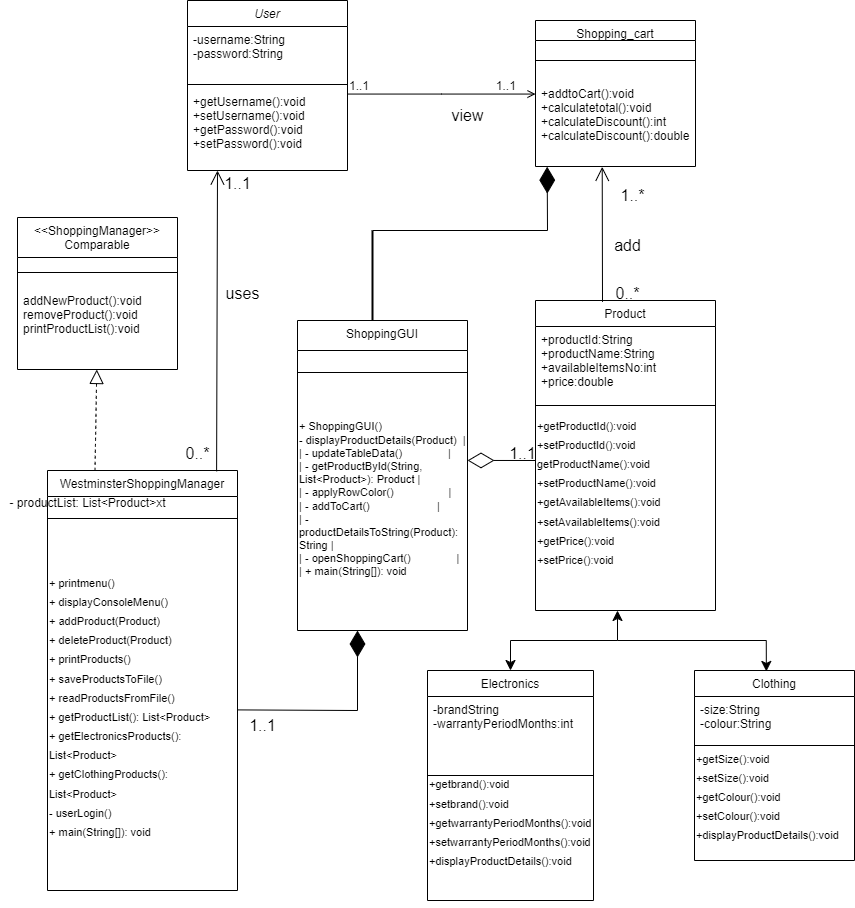

The diagram above was exported from draw.io. Its source (the exported page's mxGraphModel, read from the mxfile embedded in the PNG):
<mxGraphModel dx="1644" dy="582" grid="0" gridSize="10" guides="1" tooltips="1" connect="1" arrows="1" fold="1" page="0" pageScale="1" pageWidth="850" pageHeight="1100" math="0" shadow="0">
  <root>
    <mxCell id="0" />
    <mxCell id="1" parent="0" />
    <mxCell id="cVE3yz_0Wj3QlZ9opg2H-53" value="User" style="swimlane;fontStyle=2;align=center;verticalAlign=top;childLayout=stackLayout;horizontal=1;startSize=26;horizontalStack=0;resizeParent=1;resizeLast=0;collapsible=1;marginBottom=0;rounded=0;shadow=0;strokeWidth=1;" parent="1" vertex="1">
      <mxGeometry x="160" y="50" width="160" height="170" as="geometry">
        <mxRectangle x="230" y="140" width="160" height="26" as="alternateBounds" />
      </mxGeometry>
    </mxCell>
    <mxCell id="cVE3yz_0Wj3QlZ9opg2H-54" value="-username:String&#10;-password:String" style="text;align=left;verticalAlign=top;spacingLeft=4;spacingRight=4;overflow=hidden;rotatable=0;points=[[0,0.5],[1,0.5]];portConstraint=eastwest;rounded=0;shadow=0;html=0;" parent="cVE3yz_0Wj3QlZ9opg2H-53" vertex="1">
      <mxGeometry y="26" width="160" height="54" as="geometry" />
    </mxCell>
    <mxCell id="cVE3yz_0Wj3QlZ9opg2H-55" value="" style="line;html=1;strokeWidth=1;align=left;verticalAlign=middle;spacingTop=-1;spacingLeft=3;spacingRight=3;rotatable=0;labelPosition=right;points=[];portConstraint=eastwest;" parent="cVE3yz_0Wj3QlZ9opg2H-53" vertex="1">
      <mxGeometry y="80" width="160" height="8" as="geometry" />
    </mxCell>
    <mxCell id="cVE3yz_0Wj3QlZ9opg2H-56" value="+getUsername():void&#10;+setUsername():void&#10;+getPassword():void&#10;+setPassword():void" style="text;align=left;verticalAlign=top;spacingLeft=4;spacingRight=4;overflow=hidden;rotatable=0;points=[[0,0.5],[1,0.5]];portConstraint=eastwest;" parent="cVE3yz_0Wj3QlZ9opg2H-53" vertex="1">
      <mxGeometry y="88" width="160" height="82" as="geometry" />
    </mxCell>
    <mxCell id="cVE3yz_0Wj3QlZ9opg2H-57" value="&lt;&lt;ShoppingManager&gt;&gt;&#10;Comparable&#10;" style="swimlane;fontStyle=0;align=center;verticalAlign=top;childLayout=stackLayout;horizontal=1;startSize=40;horizontalStack=0;resizeParent=1;resizeLast=0;collapsible=1;marginBottom=0;rounded=0;shadow=0;strokeWidth=1;" parent="1" vertex="1">
      <mxGeometry x="-10" y="267" width="160" height="152" as="geometry">
        <mxRectangle x="130" y="380" width="160" height="26" as="alternateBounds" />
      </mxGeometry>
    </mxCell>
    <mxCell id="cVE3yz_0Wj3QlZ9opg2H-58" value="" style="line;html=1;strokeWidth=1;align=left;verticalAlign=middle;spacingTop=-1;spacingLeft=3;spacingRight=3;rotatable=0;labelPosition=right;points=[];portConstraint=eastwest;" parent="cVE3yz_0Wj3QlZ9opg2H-57" vertex="1">
      <mxGeometry y="40" width="160" height="30" as="geometry" />
    </mxCell>
    <mxCell id="cVE3yz_0Wj3QlZ9opg2H-59" value="addNewProduct():void&#10;removeProduct():void&#10;printProductList():void" style="text;align=left;verticalAlign=top;spacingLeft=4;spacingRight=4;overflow=hidden;rotatable=0;points=[[0,0.5],[1,0.5]];portConstraint=eastwest;" parent="cVE3yz_0Wj3QlZ9opg2H-57" vertex="1">
      <mxGeometry y="70" width="160" height="82" as="geometry" />
    </mxCell>
    <mxCell id="cVE3yz_0Wj3QlZ9opg2H-60" value="Product" style="swimlane;fontStyle=0;align=center;verticalAlign=top;childLayout=stackLayout;horizontal=1;startSize=26;horizontalStack=0;resizeParent=1;resizeLast=0;collapsible=1;marginBottom=0;rounded=0;shadow=0;strokeWidth=1;" parent="1" vertex="1">
      <mxGeometry x="508" y="350" width="180" height="310" as="geometry">
        <mxRectangle x="340" y="380" width="170" height="26" as="alternateBounds" />
      </mxGeometry>
    </mxCell>
    <mxCell id="cVE3yz_0Wj3QlZ9opg2H-61" value="+productId:String&#10;+productName:String&#10;+availableItemsNo:int&#10;+price:double" style="text;align=left;verticalAlign=top;spacingLeft=4;spacingRight=4;overflow=hidden;rotatable=0;points=[[0,0.5],[1,0.5]];portConstraint=eastwest;" parent="cVE3yz_0Wj3QlZ9opg2H-60" vertex="1">
      <mxGeometry y="26" width="180" height="74" as="geometry" />
    </mxCell>
    <mxCell id="cVE3yz_0Wj3QlZ9opg2H-62" value="" style="line;html=1;strokeWidth=1;align=left;verticalAlign=middle;spacingTop=-1;spacingLeft=3;spacingRight=3;rotatable=0;labelPosition=right;points=[];portConstraint=eastwest;" parent="cVE3yz_0Wj3QlZ9opg2H-60" vertex="1">
      <mxGeometry y="100" width="180" height="10" as="geometry" />
    </mxCell>
    <mxCell id="cVE3yz_0Wj3QlZ9opg2H-63" value="&lt;font style=&quot;font-size: 11px;&quot;&gt;+getProductId():void&lt;br&gt;+setProductId():void&lt;br&gt;getProductName():void&lt;br style=&quot;border-color: var(--border-color);&quot;&gt;+setProductName():void&lt;br&gt;+getAvailableItems():void&lt;br style=&quot;border-color: var(--border-color);&quot;&gt;+setAvailableItems():void&lt;br style=&quot;border-color: var(--border-color);&quot;&gt;+getPrice():void&lt;br style=&quot;border-color: var(--border-color);&quot;&gt;+setPrice():void&lt;br style=&quot;border-color: var(--border-color);&quot;&gt;&lt;br style=&quot;border-color: var(--border-color);&quot;&gt;&lt;br&gt;&lt;/font&gt;" style="text;strokeColor=none;fillColor=none;html=1;align=left;verticalAlign=middle;whiteSpace=wrap;rounded=0;fontSize=16;" parent="cVE3yz_0Wj3QlZ9opg2H-60" vertex="1">
      <mxGeometry y="110" width="180" height="200" as="geometry" />
    </mxCell>
    <mxCell id="cVE3yz_0Wj3QlZ9opg2H-64" value="" style="edgeStyle=segmentEdgeStyle;endArrow=classic;html=1;curved=0;rounded=0;endSize=8;startSize=8;fontSize=12;entryX=0.449;entryY=0.005;entryDx=0;entryDy=0;entryPerimeter=0;" parent="cVE3yz_0Wj3QlZ9opg2H-60" target="cVE3yz_0Wj3QlZ9opg2H-76" edge="1">
      <mxGeometry width="50" height="50" relative="1" as="geometry">
        <mxPoint x="82" y="340" as="sourcePoint" />
        <mxPoint x="132" y="290" as="targetPoint" />
      </mxGeometry>
    </mxCell>
    <mxCell id="cVE3yz_0Wj3QlZ9opg2H-65" value="Shopping_cart" style="swimlane;fontStyle=0;align=center;verticalAlign=top;childLayout=stackLayout;horizontal=1;startSize=20;horizontalStack=0;resizeParent=1;resizeLast=0;collapsible=1;marginBottom=0;rounded=0;shadow=0;strokeWidth=1;" parent="1" vertex="1">
      <mxGeometry x="508" y="70" width="160" height="146" as="geometry">
        <mxRectangle x="550" y="140" width="160" height="26" as="alternateBounds" />
      </mxGeometry>
    </mxCell>
    <mxCell id="cVE3yz_0Wj3QlZ9opg2H-66" value="" style="line;html=1;strokeWidth=1;align=left;verticalAlign=middle;spacingTop=-1;spacingLeft=3;spacingRight=3;rotatable=0;labelPosition=right;points=[];portConstraint=eastwest;" parent="cVE3yz_0Wj3QlZ9opg2H-65" vertex="1">
      <mxGeometry y="20" width="160" height="40" as="geometry" />
    </mxCell>
    <mxCell id="cVE3yz_0Wj3QlZ9opg2H-67" value="+addtoCart():void&#10;+calculatetotal():void&#10;+calculateDiscount():int&#10;+calculateDiscount():double&#10;" style="text;align=left;verticalAlign=top;spacingLeft=4;spacingRight=4;overflow=hidden;rotatable=0;points=[[0,0.5],[1,0.5]];portConstraint=eastwest;" parent="cVE3yz_0Wj3QlZ9opg2H-65" vertex="1">
      <mxGeometry y="60" width="160" height="86" as="geometry" />
    </mxCell>
    <mxCell id="cVE3yz_0Wj3QlZ9opg2H-68" value="" style="endArrow=open;shadow=0;strokeWidth=1;rounded=0;endFill=1;edgeStyle=elbowEdgeStyle;elbow=vertical;" parent="1" source="cVE3yz_0Wj3QlZ9opg2H-53" target="cVE3yz_0Wj3QlZ9opg2H-65" edge="1">
      <mxGeometry x="0.5" y="41" relative="1" as="geometry">
        <mxPoint x="380" y="192" as="sourcePoint" />
        <mxPoint x="540" y="192" as="targetPoint" />
        <mxPoint x="-40" y="32" as="offset" />
      </mxGeometry>
    </mxCell>
    <mxCell id="cVE3yz_0Wj3QlZ9opg2H-69" value="1..1" style="resizable=0;align=left;verticalAlign=bottom;labelBackgroundColor=none;fontSize=12;" parent="cVE3yz_0Wj3QlZ9opg2H-68" connectable="0" vertex="1">
      <mxGeometry x="-1" relative="1" as="geometry">
        <mxPoint as="offset" />
      </mxGeometry>
    </mxCell>
    <mxCell id="cVE3yz_0Wj3QlZ9opg2H-70" value="1..1" style="resizable=0;align=right;verticalAlign=bottom;labelBackgroundColor=none;fontSize=12;" parent="cVE3yz_0Wj3QlZ9opg2H-68" connectable="0" vertex="1">
      <mxGeometry x="1" relative="1" as="geometry">
        <mxPoint x="-18" as="offset" />
      </mxGeometry>
    </mxCell>
    <mxCell id="cVE3yz_0Wj3QlZ9opg2H-71" value="view" style="text;html=1;align=center;verticalAlign=middle;resizable=0;points=[];autosize=1;strokeColor=none;fillColor=none;fontSize=16;" parent="1" vertex="1">
      <mxGeometry x="410" y="150" width="60" height="30" as="geometry" />
    </mxCell>
    <mxCell id="cVE3yz_0Wj3QlZ9opg2H-72" value="Electronics" style="swimlane;fontStyle=0;align=center;verticalAlign=top;childLayout=stackLayout;horizontal=1;startSize=26;horizontalStack=0;resizeParent=1;resizeLast=0;collapsible=1;marginBottom=0;rounded=0;shadow=0;strokeWidth=1;" parent="1" vertex="1">
      <mxGeometry x="400" y="720" width="166" height="230" as="geometry">
        <mxRectangle x="340" y="380" width="170" height="26" as="alternateBounds" />
      </mxGeometry>
    </mxCell>
    <mxCell id="cVE3yz_0Wj3QlZ9opg2H-73" value="-brandString&#10;-warrantyPeriodMonths:int" style="text;align=left;verticalAlign=top;spacingLeft=4;spacingRight=4;overflow=hidden;rotatable=0;points=[[0,0.5],[1,0.5]];portConstraint=eastwest;" parent="cVE3yz_0Wj3QlZ9opg2H-72" vertex="1">
      <mxGeometry y="26" width="166" height="74" as="geometry" />
    </mxCell>
    <mxCell id="cVE3yz_0Wj3QlZ9opg2H-74" value="" style="line;html=1;strokeWidth=1;align=left;verticalAlign=middle;spacingTop=-1;spacingLeft=3;spacingRight=3;rotatable=0;labelPosition=right;points=[];portConstraint=eastwest;" parent="cVE3yz_0Wj3QlZ9opg2H-72" vertex="1">
      <mxGeometry y="100" width="166" height="10" as="geometry" />
    </mxCell>
    <mxCell id="cVE3yz_0Wj3QlZ9opg2H-75" value="&lt;font style=&quot;font-size: 11px;&quot;&gt;+getbrand():void&lt;br style=&quot;border-color: var(--border-color);&quot;&gt;+setbrand():void&lt;br style=&quot;border-color: var(--border-color);&quot;&gt;+getwarrantyPeriodMonths():void&lt;br&gt;+setwarrantyPeriodMonths():void&lt;br&gt;+displayProductDetails():void&lt;br style=&quot;border-color: var(--border-color);&quot;&gt;&lt;br style=&quot;border-color: var(--border-color);&quot;&gt;&lt;br&gt;&lt;/font&gt;" style="text;strokeColor=none;fillColor=none;html=1;align=left;verticalAlign=middle;whiteSpace=wrap;rounded=0;fontSize=16;" parent="cVE3yz_0Wj3QlZ9opg2H-72" vertex="1">
      <mxGeometry y="110" width="166" height="120" as="geometry" />
    </mxCell>
    <mxCell id="cVE3yz_0Wj3QlZ9opg2H-76" value="Clothing" style="swimlane;fontStyle=0;align=center;verticalAlign=top;childLayout=stackLayout;horizontal=1;startSize=26;horizontalStack=0;resizeParent=1;resizeLast=0;collapsible=1;marginBottom=0;rounded=0;shadow=0;strokeWidth=1;" parent="1" vertex="1">
      <mxGeometry x="667" y="720" width="160" height="190" as="geometry">
        <mxRectangle x="340" y="380" width="170" height="26" as="alternateBounds" />
      </mxGeometry>
    </mxCell>
    <mxCell id="cVE3yz_0Wj3QlZ9opg2H-77" value="-size:String&#10;-colour:String" style="text;align=left;verticalAlign=top;spacingLeft=4;spacingRight=4;overflow=hidden;rotatable=0;points=[[0,0.5],[1,0.5]];portConstraint=eastwest;" parent="cVE3yz_0Wj3QlZ9opg2H-76" vertex="1">
      <mxGeometry y="26" width="160" height="44" as="geometry" />
    </mxCell>
    <mxCell id="cVE3yz_0Wj3QlZ9opg2H-78" value="" style="line;html=1;strokeWidth=1;align=left;verticalAlign=middle;spacingTop=-1;spacingLeft=3;spacingRight=3;rotatable=0;labelPosition=right;points=[];portConstraint=eastwest;" parent="cVE3yz_0Wj3QlZ9opg2H-76" vertex="1">
      <mxGeometry y="70" width="160" height="10" as="geometry" />
    </mxCell>
    <mxCell id="cVE3yz_0Wj3QlZ9opg2H-79" value="&lt;font style=&quot;font-size: 11px;&quot;&gt;+getSize():void&lt;br&gt;+setSize():void&lt;br&gt;+getColour():void&lt;br&gt;+setColour():void&lt;br&gt;+displayProductDetails():void&lt;br&gt;&lt;/font&gt;" style="text;strokeColor=none;fillColor=none;html=1;align=left;verticalAlign=middle;whiteSpace=wrap;rounded=0;fontSize=16;" parent="cVE3yz_0Wj3QlZ9opg2H-76" vertex="1">
      <mxGeometry y="80" width="160" height="90" as="geometry" />
    </mxCell>
    <mxCell id="cVE3yz_0Wj3QlZ9opg2H-80" value="WestminsterShoppingManager" style="swimlane;fontStyle=0;align=center;verticalAlign=top;childLayout=stackLayout;horizontal=1;startSize=26;horizontalStack=0;resizeParent=1;resizeLast=0;collapsible=1;marginBottom=0;rounded=0;shadow=0;strokeWidth=1;" parent="1" vertex="1">
      <mxGeometry x="20" y="520" width="190" height="420" as="geometry">
        <mxRectangle x="340" y="380" width="170" height="26" as="alternateBounds" />
      </mxGeometry>
    </mxCell>
    <mxCell id="cVE3yz_0Wj3QlZ9opg2H-81" value="" style="line;html=1;strokeWidth=1;align=left;verticalAlign=middle;spacingTop=-1;spacingLeft=3;spacingRight=3;rotatable=0;labelPosition=right;points=[];portConstraint=eastwest;" parent="cVE3yz_0Wj3QlZ9opg2H-80" vertex="1">
      <mxGeometry y="26" width="190" height="44" as="geometry" />
    </mxCell>
    <mxCell id="cVE3yz_0Wj3QlZ9opg2H-82" value="" style="endArrow=diamondThin;endFill=1;endSize=24;html=1;rounded=0;fontSize=12;curved=1;" parent="cVE3yz_0Wj3QlZ9opg2H-80" edge="1">
      <mxGeometry width="160" relative="1" as="geometry">
        <mxPoint x="310" y="240" as="sourcePoint" />
        <mxPoint x="310" y="160" as="targetPoint" />
      </mxGeometry>
    </mxCell>
    <mxCell id="cVE3yz_0Wj3QlZ9opg2H-83" value="&lt;font style=&quot;&quot;&gt;&lt;div style=&quot;&quot;&gt;&lt;br&gt;&lt;/div&gt;&lt;div style=&quot;&quot;&gt;&lt;span style=&quot;font-size: 11px;&quot;&gt;+ printmenu()&amp;nbsp;&lt;/span&gt;&lt;/div&gt;&lt;div style=&quot;&quot;&gt;&lt;span style=&quot;font-size: 11px;&quot;&gt;+ displayConsoleMenu()&lt;/span&gt;&lt;/div&gt;&lt;div style=&quot;&quot;&gt;&lt;span style=&quot;font-size: 11px;&quot;&gt;+ addProduct(Product)&lt;/span&gt;&lt;/div&gt;&lt;div style=&quot;&quot;&gt;&lt;span style=&quot;font-size: 11px;&quot;&gt;+ deleteProduct(Product)&lt;/span&gt;&lt;/div&gt;&lt;div style=&quot;&quot;&gt;&lt;span style=&quot;font-size: 11px;&quot;&gt;+ printProducts()&amp;nbsp; &amp;nbsp;&amp;nbsp;&lt;/span&gt;&lt;/div&gt;&lt;div style=&quot;&quot;&gt;&lt;span style=&quot;font-size: 11px;&quot;&gt;+ saveProductsToFile()&amp;nbsp; &amp;nbsp;&amp;nbsp;&lt;/span&gt;&lt;/div&gt;&lt;div style=&quot;&quot;&gt;&lt;span style=&quot;font-size: 11px;&quot;&gt;+ readProductsFromFile()&amp;nbsp;&amp;nbsp;&lt;/span&gt;&lt;/div&gt;&lt;div style=&quot;&quot;&gt;&lt;span style=&quot;font-size: 11px;&quot;&gt;+ getProductList(): List&amp;lt;Product&amp;gt;&lt;/span&gt;&lt;/div&gt;&lt;div style=&quot;&quot;&gt;&lt;span style=&quot;font-size: 11px;&quot;&gt;+ getElectronicsProducts(): List&amp;lt;Product&amp;gt;&lt;/span&gt;&lt;/div&gt;&lt;div style=&quot;&quot;&gt;&lt;span style=&quot;font-size: 11px;&quot;&gt;+ getClothingProducts(): List&amp;lt;Product&amp;gt;&lt;/span&gt;&lt;/div&gt;&lt;div style=&quot;&quot;&gt;&lt;span style=&quot;font-size: 11px;&quot;&gt;- userLogin()&amp;nbsp; &amp;nbsp; &amp;nbsp; &amp;nbsp; &amp;nbsp; &amp;nbsp; &amp;nbsp;&lt;/span&gt;&lt;/div&gt;&lt;div style=&quot;&quot;&gt;&lt;span style=&quot;font-size: 11px;&quot;&gt;+ main(String[]): void&amp;nbsp; &amp;nbsp;&lt;/span&gt;&lt;/div&gt;&lt;br&gt;&lt;br&gt;&lt;/font&gt;" style="text;strokeColor=none;fillColor=none;html=1;align=left;verticalAlign=middle;whiteSpace=wrap;rounded=0;fontSize=16;" parent="cVE3yz_0Wj3QlZ9opg2H-80" vertex="1">
      <mxGeometry y="70" width="190" height="350" as="geometry" />
    </mxCell>
    <mxCell id="cVE3yz_0Wj3QlZ9opg2H-84" value="ShoppingGUI" style="swimlane;fontStyle=0;align=center;verticalAlign=top;childLayout=stackLayout;horizontal=1;startSize=30;horizontalStack=0;resizeParent=1;resizeLast=0;collapsible=1;marginBottom=0;rounded=0;shadow=0;strokeWidth=1;" parent="1" vertex="1">
      <mxGeometry x="270" y="370" width="170" height="310" as="geometry">
        <mxRectangle x="340" y="380" width="170" height="26" as="alternateBounds" />
      </mxGeometry>
    </mxCell>
    <mxCell id="cVE3yz_0Wj3QlZ9opg2H-85" value="" style="line;html=1;strokeWidth=1;align=left;verticalAlign=middle;spacingTop=-1;spacingLeft=3;spacingRight=3;rotatable=0;labelPosition=right;points=[];portConstraint=eastwest;" parent="cVE3yz_0Wj3QlZ9opg2H-84" vertex="1">
      <mxGeometry y="30" width="170" height="44" as="geometry" />
    </mxCell>
    <mxCell id="cVE3yz_0Wj3QlZ9opg2H-86" value="&lt;font style=&quot;font-size: 11px;&quot;&gt;&lt;div style=&quot;&quot;&gt;+ ShoppingGUI()&amp;nbsp; &amp;nbsp; &amp;nbsp; &amp;nbsp; &amp;nbsp; &amp;nbsp; &amp;nbsp; &amp;nbsp; &amp;nbsp;&amp;nbsp;&lt;/div&gt;&lt;div style=&quot;&quot;&gt;- displayProductDetails(Product)&amp;nbsp; |&lt;/div&gt;&lt;div style=&quot;&quot;&gt;| - updateTableData()&amp;nbsp; &amp;nbsp; &amp;nbsp; &amp;nbsp; &amp;nbsp; &amp;nbsp; &amp;nbsp; &amp;nbsp;|&lt;/div&gt;&lt;div style=&quot;&quot;&gt;| - getProductById(String, List&amp;lt;Product&amp;gt;): Product |&lt;/div&gt;&lt;div style=&quot;&quot;&gt;| - applyRowColor()&amp;nbsp; &amp;nbsp; &amp;nbsp; &amp;nbsp; &amp;nbsp; &amp;nbsp; &amp;nbsp; &amp;nbsp; &amp;nbsp; |&lt;/div&gt;&lt;div style=&quot;&quot;&gt;| - addToCart()&amp;nbsp; &amp;nbsp; &amp;nbsp; &amp;nbsp; &amp;nbsp; &amp;nbsp; &amp;nbsp; &amp;nbsp; &amp;nbsp; &amp;nbsp; &amp;nbsp; |&lt;/div&gt;&lt;div style=&quot;&quot;&gt;| - productDetailsToString(Product): String |&lt;/div&gt;&lt;div style=&quot;&quot;&gt;| - openShoppingCart()&amp;nbsp; &amp;nbsp; &amp;nbsp; &amp;nbsp; &amp;nbsp; &amp;nbsp; &amp;nbsp; &amp;nbsp;|&lt;/div&gt;&lt;div style=&quot;&quot;&gt;| + main(String[]): void&lt;/div&gt;&lt;/font&gt;" style="text;strokeColor=none;fillColor=none;html=1;align=left;verticalAlign=middle;whiteSpace=wrap;rounded=0;fontSize=16;" parent="cVE3yz_0Wj3QlZ9opg2H-84" vertex="1">
      <mxGeometry y="74" width="170" height="210" as="geometry" />
    </mxCell>
    <mxCell id="cVE3yz_0Wj3QlZ9opg2H-87" value="" style="endArrow=block;dashed=1;endFill=0;endSize=12;html=1;rounded=0;fontSize=12;curved=1;exitX=0.25;exitY=0;exitDx=0;exitDy=0;" parent="1" source="cVE3yz_0Wj3QlZ9opg2H-80" target="cVE3yz_0Wj3QlZ9opg2H-59" edge="1">
      <mxGeometry width="160" relative="1" as="geometry">
        <mxPoint x="200" y="550" as="sourcePoint" />
        <mxPoint x="360" y="550" as="targetPoint" />
      </mxGeometry>
    </mxCell>
    <mxCell id="cVE3yz_0Wj3QlZ9opg2H-88" value="add" style="text;html=1;align=center;verticalAlign=middle;resizable=0;points=[];autosize=1;strokeColor=none;fillColor=none;fontSize=16;" parent="1" vertex="1">
      <mxGeometry x="575" y="280" width="50" height="30" as="geometry" />
    </mxCell>
    <mxCell id="cVE3yz_0Wj3QlZ9opg2H-89" value="" style="endArrow=open;endFill=1;endSize=12;html=1;rounded=0;fontSize=12;curved=1;entryX=0.417;entryY=1.004;entryDx=0;entryDy=0;entryPerimeter=0;" parent="1" target="cVE3yz_0Wj3QlZ9opg2H-67" edge="1">
      <mxGeometry width="160" relative="1" as="geometry">
        <mxPoint x="575" y="351.38" as="sourcePoint" />
        <mxPoint x="576.2800000000001" y="278.00399999999996" as="targetPoint" />
      </mxGeometry>
    </mxCell>
    <mxCell id="cVE3yz_0Wj3QlZ9opg2H-90" value="1..*" style="text;html=1;align=center;verticalAlign=middle;resizable=0;points=[];autosize=1;strokeColor=none;fillColor=none;fontSize=16;" parent="1" vertex="1">
      <mxGeometry x="580" y="230" width="50" height="30" as="geometry" />
    </mxCell>
    <mxCell id="cVE3yz_0Wj3QlZ9opg2H-91" value="0..*" style="text;html=1;align=center;verticalAlign=middle;resizable=0;points=[];autosize=1;strokeColor=none;fillColor=none;fontSize=16;" parent="1" vertex="1">
      <mxGeometry x="575" y="328" width="50" height="30" as="geometry" />
    </mxCell>
    <mxCell id="cVE3yz_0Wj3QlZ9opg2H-92" value="" style="endArrow=classic;html=1;rounded=0;fontSize=12;startSize=8;endSize=8;curved=1;" parent="1" edge="1">
      <mxGeometry width="50" height="50" relative="1" as="geometry">
        <mxPoint x="590" y="690" as="sourcePoint" />
        <mxPoint x="590" y="660" as="targetPoint" />
      </mxGeometry>
    </mxCell>
    <mxCell id="cVE3yz_0Wj3QlZ9opg2H-93" value="" style="edgeStyle=segmentEdgeStyle;endArrow=classic;html=1;curved=0;rounded=0;endSize=8;startSize=8;fontSize=12;entryX=0.5;entryY=0;entryDx=0;entryDy=0;" parent="1" target="cVE3yz_0Wj3QlZ9opg2H-72" edge="1">
      <mxGeometry width="50" height="50" relative="1" as="geometry">
        <mxPoint x="590" y="690" as="sourcePoint" />
        <mxPoint x="580" y="700" as="targetPoint" />
      </mxGeometry>
    </mxCell>
    <mxCell id="cVE3yz_0Wj3QlZ9opg2H-94" value="" style="endArrow=diamondThin;endFill=1;endSize=24;html=1;rounded=0;fontSize=12;curved=1;entryX=0.073;entryY=1.002;entryDx=0;entryDy=0;entryPerimeter=0;" parent="1" target="cVE3yz_0Wj3QlZ9opg2H-67" edge="1">
      <mxGeometry width="160" relative="1" as="geometry">
        <mxPoint x="520" y="280" as="sourcePoint" />
        <mxPoint x="520" y="260" as="targetPoint" />
      </mxGeometry>
    </mxCell>
    <mxCell id="cVE3yz_0Wj3QlZ9opg2H-95" value="" style="line;strokeWidth=2;direction=south;html=1;fontSize=16;" parent="1" vertex="1">
      <mxGeometry x="340" y="280" width="10" height="90" as="geometry" />
    </mxCell>
    <mxCell id="cVE3yz_0Wj3QlZ9opg2H-96" value="" style="endArrow=none;html=1;rounded=0;fontSize=12;startSize=8;endSize=8;curved=1;exitX=0;exitY=0.5;exitDx=0;exitDy=0;exitPerimeter=0;" parent="1" source="cVE3yz_0Wj3QlZ9opg2H-95" edge="1">
      <mxGeometry width="50" height="50" relative="1" as="geometry">
        <mxPoint x="400" y="320" as="sourcePoint" />
        <mxPoint x="520" y="280" as="targetPoint" />
      </mxGeometry>
    </mxCell>
    <mxCell id="cVE3yz_0Wj3QlZ9opg2H-97" value="" style="endArrow=open;endFill=1;endSize=12;html=1;rounded=0;fontSize=12;curved=1;exitX=0.89;exitY=0.002;exitDx=0;exitDy=0;exitPerimeter=0;" parent="1" source="cVE3yz_0Wj3QlZ9opg2H-80" edge="1">
      <mxGeometry width="160" relative="1" as="geometry">
        <mxPoint x="280" y="490" as="sourcePoint" />
        <mxPoint x="190" y="220" as="targetPoint" />
      </mxGeometry>
    </mxCell>
    <mxCell id="cVE3yz_0Wj3QlZ9opg2H-98" value="uses" style="text;html=1;align=center;verticalAlign=middle;resizable=0;points=[];autosize=1;strokeColor=none;fillColor=none;fontSize=16;" parent="1" vertex="1">
      <mxGeometry x="185" y="328" width="60" height="30" as="geometry" />
    </mxCell>
    <mxCell id="cVE3yz_0Wj3QlZ9opg2H-99" value="1..1" style="text;html=1;align=center;verticalAlign=middle;resizable=0;points=[];autosize=1;strokeColor=none;fillColor=none;fontSize=16;" parent="1" vertex="1">
      <mxGeometry x="185" y="218" width="50" height="30" as="geometry" />
    </mxCell>
    <mxCell id="cVE3yz_0Wj3QlZ9opg2H-100" value="0..*" style="text;html=1;align=center;verticalAlign=middle;resizable=0;points=[];autosize=1;strokeColor=none;fillColor=none;fontSize=16;" parent="1" vertex="1">
      <mxGeometry x="145" y="488" width="50" height="30" as="geometry" />
    </mxCell>
    <mxCell id="cVE3yz_0Wj3QlZ9opg2H-101" value="" style="endArrow=diamondThin;endFill=0;endSize=24;html=1;rounded=0;fontSize=12;curved=1;exitX=0;exitY=0.25;exitDx=0;exitDy=0;entryX=1;entryY=0.314;entryDx=0;entryDy=0;entryPerimeter=0;" parent="1" source="cVE3yz_0Wj3QlZ9opg2H-63" target="cVE3yz_0Wj3QlZ9opg2H-86" edge="1">
      <mxGeometry width="160" relative="1" as="geometry">
        <mxPoint x="440" y="490" as="sourcePoint" />
        <mxPoint x="600" y="490" as="targetPoint" />
      </mxGeometry>
    </mxCell>
    <mxCell id="cVE3yz_0Wj3QlZ9opg2H-102" value="1..1" style="text;html=1;align=center;verticalAlign=middle;resizable=0;points=[];autosize=1;strokeColor=none;fillColor=none;fontSize=16;" parent="1" vertex="1">
      <mxGeometry x="470" y="488" width="50" height="30" as="geometry" />
    </mxCell>
    <mxCell id="cVE3yz_0Wj3QlZ9opg2H-103" value="" style="endArrow=none;html=1;rounded=0;fontSize=12;startSize=8;endSize=8;curved=1;exitX=1;exitY=0.484;exitDx=0;exitDy=0;exitPerimeter=0;" parent="1" source="cVE3yz_0Wj3QlZ9opg2H-83" edge="1">
      <mxGeometry width="50" height="50" relative="1" as="geometry">
        <mxPoint x="280" y="810" as="sourcePoint" />
        <mxPoint x="330" y="760" as="targetPoint" />
      </mxGeometry>
    </mxCell>
    <mxCell id="cVE3yz_0Wj3QlZ9opg2H-104" value="1..1" style="text;html=1;align=center;verticalAlign=middle;resizable=0;points=[];autosize=1;strokeColor=none;fillColor=none;fontSize=16;" parent="1" vertex="1">
      <mxGeometry x="210" y="760" width="50" height="30" as="geometry" />
    </mxCell>
    <mxCell id="PFl7hrhGAULsate7BKcb-1" value="- productList: List&amp;lt;Product&amp;gt;xt" style="text;html=1;align=center;verticalAlign=middle;resizable=0;points=[];autosize=1;strokeColor=none;fillColor=none;" vertex="1" parent="1">
      <mxGeometry x="-27" y="540" width="174" height="26" as="geometry" />
    </mxCell>
  </root>
</mxGraphModel>